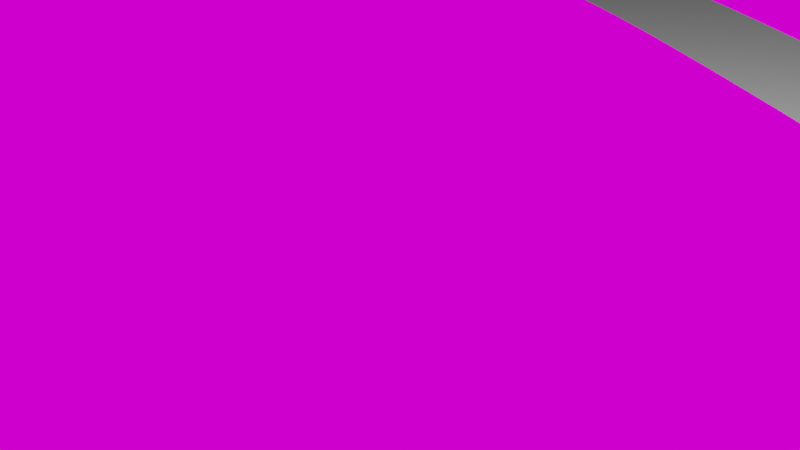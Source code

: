 # Source: daytona_international_speedway.blend  (saved by Blender 2.92.15; exported with 4.5.12 LTS)
import bpy
from mathutils import Matrix  # noqa: F401  (used for matrix-valued properties, if any)

bpy.ops.wm.read_factory_settings(use_empty=True)
scene = bpy.context.scene
scene.name = 'Scene'

# ---- collections
col_collection = bpy.data.collections.new('Collection'); scene.collection.children.link(col_collection)

# ---- images (referenced by path relative to the original .blend; pixels are not part of the script)
import os
ASSET_DIR = os.environ.get("B2B_ASSET_DIR", "")  # directory of the original .blend (textures are referenced by path, not embedded)
HERE = os.path.dirname(os.path.abspath(__file__))  # packed textures are extracted next to this script under _unpacked/

def load_image(name, relpath, width, height, colorspace="sRGB"):
    """Load a texture the original file referenced (path relative to the .blend, or extracted next to this script)."""
    p = next((c for c in (os.path.join(HERE, relpath), os.path.join(ASSET_DIR, relpath)) if relpath and os.path.exists(c)), "")
    if p:
        img = bpy.data.images.load(p, check_existing=True)
        img.name = name
    else:  # same state as the original file: an image datablock whose file is absent (Cycles renders it pink)
        img = bpy.data.images.new(name, width, height)
        img.source = "FILE"
        img.filepath = "//" + (relpath or name)
    img.colorspace_settings.name = colorspace
    return img
img_daytona_png = load_image('daytona.PNG', 'daytona.PNG', 1024, 1024, 'sRGB')

# ---- materials (node trees are filled in below, after node groups)
mat_material_001 = bpy.data.materials.new('Material.001')
mat_material_001.use_transparent_shadow = False

# ---- material node trees
mat_material_001.use_nodes = True; mat_material_001.node_tree.nodes.clear()
_N = mat_material_001.node_tree.nodes; _L = mat_material_001.node_tree.links
n0 = _N.new('ShaderNodeOutputMaterial'); n0.name = 'Material Output'; n0.location = (300, 300)
n1 = _N.new('ShaderNodeEmission'); n1.name = 'Emission'; n1.location = (10, 300)
n2 = _N.new('ShaderNodeTexImage'); n2.name = 'Image Texture'; n2.location = (-280, 280)
n2.image = img_daytona_png
_L.new(n1.outputs[0], n0.inputs[0])
_L.new(n2.outputs[0], n1.inputs[0])
n0.is_active_output = True

# ---- world
world_world = bpy.data.worlds.new('World'); scene.world = world_world
world_world.use_nodes = True; world_world.node_tree.nodes.clear()
_N = world_world.node_tree.nodes; _L = world_world.node_tree.links
n0 = _N.new('ShaderNodeOutputWorld'); n0.name = 'World Output'; n0.location = (300, 300)
n1 = _N.new('ShaderNodeBackground'); n1.name = 'Background'; n1.location = (10, 300)
n1.inputs[0].default_value = (0.05088, 0.05088, 0.05088, 1.0)
_L.new(n1.outputs[0], n0.inputs[0])
n0.is_active_output = True
world_world.color = (0.05088, 0.05088, 0.05088)
world_world.use_sun_shadow = False
world_world.sun_shadow_jitter_overblur = 0.0

# ---- cameras
cam_camera = bpy.data.cameras.new('Camera')
cam_camera.clip_end = 100.0
cam_camera.ortho_scale = 7.314

# ---- lights
light_light = bpy.data.lights.new('Light', 'POINT')
light_light.transmission_factor = 0.0
light_light.energy = 1000.0
light_light.shadow_soft_size = 0.1
light_light.shadow_maximum_resolution = 0.006
light_light.use_absolute_resolution = True

# ---- meshes
me_plane = bpy.data.meshes.new('Plane')
me_plane.from_pydata([(-1.0, -1.0, 0.0), (1.0, -1.0, 0.0), (-1.0, 1.0, 0.0), (1.0, 1.0, 0.0)], [], [(0, 1, 3, 2)])
_uv = me_plane.uv_layers.new(name='UVMap')
_uv.uv.foreach_set('vector', [0.0, 0.0, 1.0, 0.0, 1.0, 1.0, 0.0, 1.0])
me_plane.materials.append(mat_material_001)
me_plane.use_remesh_fix_poles = True
me_plane.use_remesh_preserve_attributes = False
me_plane.use_mirror_vertex_groups = False
me_plane.update()
me_plane_001 = bpy.data.meshes.new('Plane.001')
me_plane_001.from_pydata([(-1.0, -1.0, 0.0), (1.0, -1.0, 0.0), (-1.0, 1.0, 0.0), (1.0, 1.0, 0.0)], [], [(0, 1, 3, 2)])
_uv = me_plane_001.uv_layers.new(name='UVMap')
_uv.uv.foreach_set('vector', [0.0, 0.0, 1.0, 0.0, 1.0, 1.0, 0.0, 1.0])
me_plane_001.use_remesh_fix_poles = True
me_plane_001.use_remesh_preserve_attributes = False
me_plane_001.use_mirror_vertex_groups = False
me_plane_001.update()

# ---- curves / text
cu_nurbspath = bpy.data.curves.new('NurbsPath', 'CURVE')
cu_nurbspath.dimensions = '3D'
_sp = cu_nurbspath.splines.new('NURBS'); _sp.points.add(17)
_sp.points.foreach_set('co', [0.08781, 11.93, 0.0, 1.0, 0.1856, 15.58, 0.0, 1.0, -2.324, 17.53, 0.0, 1.0, -4.181, 17.7, 0.0, 1.0, -5.745, 17.14, 0.0, 1.0, -7.896, 14.73, 0.0, 1.0, -17.25, -2.116, 0.0, 1.0, -18.52, -5.798, 0.0, 1.0, -18.06, -7.819, 0.0, 1.0, -17.35, -10.16, 0.0, 1.0, -14.45, -12.8, 0.0, 1.0, -10.57, -15.05, 0.1572, 1.0, -7.423, -16.8, 0.1803, 1.0, -4.843, -17.14, 0.3772, 1.0, -2.142, -15.97, 0.4743, 1.0, -0.4309, -14.21, 0.07794, 1.0, 0.0, -11.02, 0.0, 1.0, 0.07839, 10.59, 0.0, 1.0])
_sp.points.foreach_set('tilt', [0.0, 0.0, 0.0, 0.0, 0.0, 0.0, 0.0, 0.0, 0.0, 0.0, 0.0, 0.0, -0.2618, -0.5236, -0.5236, -0.2618, 0.0, 0.0])
_sp.order_u = 5
_sp.order_v = 0
_sp.use_cyclic_u = True
cu_nurbspath.use_path_clamp = True
cu_nurbspath.use_radius = False
cu_nurbspath.fill_mode = 'FULL'
cu_nurbspath.twist_mode = 'Z_UP'

# ---- objects
ob_light = bpy.data.objects.new('Light', light_light)
ob_camera = bpy.data.objects.new('Camera', cam_camera)
ob_bg = bpy.data.objects.new('__bg', me_plane)
ob_nurbspath = bpy.data.objects.new('NurbsPath', cu_nurbspath)
ob_road = bpy.data.objects.new('road', me_plane_001)

# ---- transforms, parenting, visibility, modifiers, constraints
ob_light.location = (4.076, 1.005, 5.904)
ob_light.rotation_euler = (0.6503, 0.05522, 1.866)
ob_light.lock_rotations_4d = False
ob_light.empty_display_type = 'ARROWS'
ob_light.color = (0.0, 0.0, 0.0, 0.0)
ob_light.lineart.crease_threshold = 0.0
ob_camera.location = (7.359, -6.926, 4.958)
ob_camera.rotation_euler = (1.109, 0.0, 0.8149)
ob_camera.lock_rotations_4d = False
ob_camera.empty_display_type = 'ARROWS'
ob_camera.color = (0.0, 0.0, 0.0, 0.0)
ob_camera.display_type = 'WIRE'
ob_camera.lineart.crease_threshold = 0.0
ob_bg.location = (0.0, 0.0, -2.087)
ob_bg.scale = (20.0, 20.0, 20.0)
ob_bg.lineart.crease_threshold = 0.0
ob_nurbspath.location = (0.0, -8.6, 0.0)
ob_nurbspath.rotation_euler = (0.0, -0.0, -1.571)
ob_nurbspath.lineart.crease_threshold = 0.0
ob_road.location = (0.0, -8.6, 0.0)
ob_road.scale = (0.3117, 1.0, 1.0)
ob_road.lineart.crease_threshold = 0.0
_m = ob_road.modifiers.new('Array', 'ARRAY')
_m.count = 138
_m.curve = ob_nurbspath
_m = ob_road.modifiers.new('Curve', 'CURVE')
_m.object = ob_nurbspath
_m.deform_axis = 'NEG_Y'

# ---- collection membership
col_collection.objects.link(ob_light)
col_collection.objects.link(ob_camera)
col_collection.objects.link(ob_bg)
col_collection.objects.link(ob_nurbspath)
col_collection.objects.link(ob_road)

# ---- scene / render settings (as saved in the file)
scene.camera = ob_camera
scene.frame_start = 1; scene.frame_end = 250; scene.frame_set(1)
scene.render.engine = 'BLENDER_EEVEE_NEXT'
scene.cycles.use_denoising = False
scene.cycles.samples = 128
scene.cycles.sampling_pattern = 'TABULATED_SOBOL'
scene.cycles.use_adaptive_sampling = False
scene.cycles.use_light_tree = False
scene.view_settings.view_transform = 'Filmic'
bpy.context.view_layer.update()
